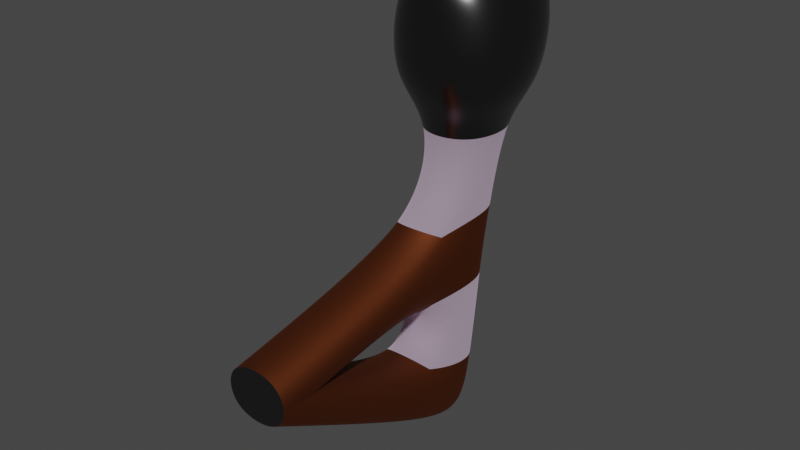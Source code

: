 # Source: torch.blend  (saved by Blender 3.3.6; exported with 4.5.12 LTS)
import bpy
from mathutils import Matrix  # noqa: F401  (used for matrix-valued properties, if any)

bpy.ops.wm.read_factory_settings(use_empty=True)
scene = bpy.context.scene
scene.name = 'Scene'

# ---- collections
col_collection = bpy.data.collections.new('Collection'); scene.collection.children.link(col_collection)

# ---- images (referenced by path relative to the original .blend; pixels are not part of the script)
import os
ASSET_DIR = os.environ.get("B2B_ASSET_DIR", "")  # directory of the original .blend (textures are referenced by path, not embedded)
HERE = os.path.dirname(os.path.abspath(__file__))  # packed textures are extracted next to this script under _unpacked/

def load_image(name, relpath, width, height, colorspace="sRGB"):
    """Load a texture the original file referenced (path relative to the .blend, or extracted next to this script)."""
    p = next((c for c in (os.path.join(HERE, relpath), os.path.join(ASSET_DIR, relpath)) if relpath and os.path.exists(c)), "")
    if p:
        img = bpy.data.images.load(p, check_existing=True)
        img.name = name
    else:  # same state as the original file: an image datablock whose file is absent (Cycles renders it pink)
        img = bpy.data.images.new(name, width, height)
        img.source = "FILE"
        img.filepath = "//" + (relpath or name)
    img.colorspace_settings.name = colorspace
    return img
img_rough_wood_diff_4k_jpg = load_image('rough_wood_diff_4k.jpg', 'rough_wood_diff_4k.jpg', 1024, 1024, 'sRGB')

# ---- materials (node trees are filled in below, after node groups)
mat_material = bpy.data.materials.new('Material')
mat_material.alpha_threshold = 0.0
mat_material.use_transparent_shadow = False
mat_material.roughness = 0.5
mat_material.line_color = (0.0, 0.0, 0.0, 1.0)
mat_material_003 = bpy.data.materials.new('Material.003')
mat_material_003.use_transparent_shadow = False
mat_material_001 = bpy.data.materials.new('Material.001')
mat_material_001.use_transparent_shadow = False

# ---- material node trees
mat_material.use_nodes = True; mat_material.node_tree.nodes.clear()
_N = mat_material.node_tree.nodes; _L = mat_material.node_tree.links
n0 = _N.new('ShaderNodeOutputMaterial'); n0.name = 'Material Output'; n0.location = (300, 300)
n1 = _N.new('ShaderNodeBsdfPrincipled'); n1.name = 'Principled BSDF'; n1.location = (10, 300)
n1.distribution = 'GGX'
n1.subsurface_method = 'RANDOM_WALK_SKIN'
n1.inputs[1].default_value = 0.05512
n1.inputs[2].default_value = 0.24
n1.inputs[3].default_value = 2.15
n1.inputs[11].default_value = 1.971
n1.inputs[12].default_value = 0.01575
n1.inputs[24].default_value = 0.006299
n1.inputs[27].default_value = (0.0, 0.0, 0.0, 1.0)
n1.inputs[28].default_value = 98.8
n2 = _N.new('ShaderNodeBrightContrast'); n2.name = 'Bright/Contrast'; n2.location = (-280, 280)
n2.inputs[0].default_value = (0.0, 0.0, 0.0, 1.0)
n2.inputs[1].default_value = -19.1
n2.inputs[2].default_value = 7.1
n3 = _N.new('ShaderNodeMix'); n3.name = 'Mix'; n3.location = (-260, 180)
n3.data_type = 'RGBA'
n3.inputs[0].default_value = 0.05512
n3.inputs[7].default_value = (1.0, 1.0, 1.0, 1.0)
n4 = _N.new('ShaderNodeMix'); n4.name = 'Mix.001'; n4.location = (-160, 180)
n4.data_type = 'RGBA'
n4.inputs[0].default_value = 0.1181
n4.inputs[6].default_value = (1.0, 1.0, 1.0, 1.0)
_L.new(n1.outputs[0], n0.inputs[0])
_L.new(n2.outputs[0], n1.inputs[0])
_L.new(n2.outputs[0], n3.inputs[6])
_L.new(n3.outputs[2], n4.inputs[7])
_L.new(n4.outputs[2], n1.inputs[14])
n0.is_active_output = True
mat_material_003.use_nodes = True; mat_material_003.node_tree.nodes.clear()
_N = mat_material_003.node_tree.nodes; _L = mat_material_003.node_tree.links
n0 = _N.new('ShaderNodeBsdfPrincipled'); n0.name = 'Principled BSDF'; n0.location = (10, 300)
n0.distribution = 'GGX'
n0.subsurface_method = 'RANDOM_WALK_SKIN'
n0.inputs[1].default_value = 0.2273
n0.inputs[2].default_value = 0.9591
n0.inputs[3].default_value = 0.0
n0.inputs[27].default_value = (0.0, 0.0, 0.0, 1.0)
n0.inputs[28].default_value = 1.0
n1 = _N.new('ShaderNodeOutputMaterial'); n1.name = 'Material Output'; n1.location = (300, 300)
n2 = _N.new('ShaderNodeTexImage'); n2.name = 'Image Texture'; n2.location = (-280, 280)
n2.image = img_rough_wood_diff_4k_jpg
n2.interpolation = 'Smart'
_L.new(n0.outputs[0], n1.inputs[0])
_L.new(n2.outputs[0], n0.inputs[0])
n1.is_active_output = True
mat_material_001.use_nodes = True; mat_material_001.node_tree.nodes.clear()
_N = mat_material_001.node_tree.nodes; _L = mat_material_001.node_tree.links
n0 = _N.new('ShaderNodeBsdfPrincipled'); n0.name = 'Principled BSDF'; n0.location = (10, 300)
n0.distribution = 'GGX'
n0.subsurface_method = 'RANDOM_WALK_SKIN'
n0.inputs[0].default_value = (0.1845, 0.04893, 0.01651, 1.0)
n0.inputs[1].default_value = 1.0
n0.inputs[2].default_value = 0.6591
n0.inputs[3].default_value = 1.45
n0.inputs[27].default_value = (0.0, 0.0, 0.0, 1.0)
n0.inputs[28].default_value = 1.0
n1 = _N.new('ShaderNodeOutputMaterial'); n1.name = 'Material Output'; n1.location = (300, 300)
_L.new(n0.outputs[0], n1.inputs[0])
n1.is_active_output = True

# ---- world
world_world = bpy.data.worlds.new('World'); scene.world = world_world
world_world.use_nodes = True; world_world.node_tree.nodes.clear()
_N = world_world.node_tree.nodes; _L = world_world.node_tree.links
n0 = _N.new('ShaderNodeOutputWorld'); n0.name = 'World Output'; n0.location = (300, 300)
n1 = _N.new('ShaderNodeBackground'); n1.name = 'Background'; n1.location = (10, 300)
n1.inputs[0].default_value = (0.05088, 0.05088, 0.05088, 1.0)
_L.new(n1.outputs[0], n0.inputs[0])
n0.is_active_output = True
world_world.color = (0.05088, 0.05088, 0.05088)
world_world.use_sun_shadow = False
world_world.sun_shadow_jitter_overblur = 0.0

# ---- meshes
me_cube = bpy.data.meshes.new('Cube')
me_cube.from_pydata([(1.0, 0.8546, 1.0), (1.0, 0.2417, -1.0), (1.094, -1.001, 1.031), (1.0, -1.0, -1.0), (-1.0, 0.8546, 1.0), (-1.0, 0.2417, -1.0), (-1.0, -1.0, 1.0), (-1.0, -1.0, -1.0), (1.0, -1.0, 3.833), (-1.0, -1.0, 3.833), (1.0, 1.301, 3.833), (-1.0, 1.301, 3.833), (1.0, -0.4602, 5.476), (-1.0, -0.4602, 5.476), (1.0, 1.553, 5.476), (-1.0, 1.553, 5.476), (1.0, -0.1858, 8.238), (-1.0, -0.1858, 8.238), (1.0, 2.342, 8.238), (-1.0, 2.342, 8.238), (2.19, -1.243, 9.306), (-2.19, -1.243, 9.306), (2.19, 2.88, 9.306), (-2.19, 3.38, 9.306), (2.19, -1.155, 11.48), (-2.19, -1.155, 11.48), (2.19, 3.544, 11.48), (-2.19, 3.544, 11.48), (1.146, -0.7667, 12.83), (-1.146, -0.7667, 12.83), (1.146, 3.181, 12.83), (-1.146, 3.181, 12.83), (1.0, -7.265, 2.554), (-1.0, -7.265, 2.554), (1.0, -7.265, 4.198), (-1.0, -7.265, 4.198)], [], [(6, 2, 8, 9), (7, 3, 32, 33), (7, 6, 4, 5), (5, 1, 3, 7), (1, 0, 2, 3), (5, 4, 0, 1), (10, 11, 15, 14), (4, 6, 9, 11), (2, 0, 10, 8), (0, 4, 11, 10), (15, 13, 17, 19), (8, 10, 14, 12), (11, 9, 13, 15), (8, 12, 34, 32), (19, 17, 21, 23), (13, 12, 16, 17), (14, 15, 19, 18), (12, 14, 18, 16), (22, 23, 27, 26), (17, 16, 20, 21), (18, 19, 23, 22), (16, 18, 22, 20), (27, 25, 29, 31), (20, 22, 26, 24), (23, 21, 25, 27), (21, 20, 24, 25), (30, 31, 29, 28), (25, 24, 28, 29), (26, 27, 31, 30), (24, 26, 30, 28), (33, 32, 34, 35), (12, 13, 35, 34), (13, 9, 33, 35), (9, 8, 32, 33), (2, 6, 35, 34), (3, 2, 34, 32), (6, 7, 33, 35)])
me_cube.polygons.foreach_set('material_index', [1, 2, 2, 2, 2, 2, 2, 1, 1, 1, 1, 2, 2, 2, 0, 1, 1, 1, 0, 0, 0, 0, 0, 0, 0, 0, 0, 0, 0, 0, 0, 2, 2, 2, 2, 2, 2])
_uv = me_cube.uv_layers.new(name='UVMap')
_uv.uv.foreach_set('vector', [0.625, 1.0, 0.625, 0.75, 0.625, 0.75, 0.625, 1.0, 0.125, 0.75, 0.375, 0.75, 0.375, 0.75, 0.125, 0.75, 0.375, 0.0, 0.625, 0.0, 0.625, 0.25, 0.375, 0.25, 0.125, 0.5, 0.375, 0.5, 0.375, 0.75, 0.125, 0.75, 0.375, 0.5, 0.625, 0.5, 0.625, 0.75, 0.375, 0.75, 0.375, 0.25, 0.625, 0.25, 0.625, 0.5, 0.375, 0.5, 0.625, 0.5, 0.625, 0.25, 0.625, 0.25, 0.625, 0.5, 0.625, 0.25, 0.625, 0.0, 0.625, 0.0, 0.625, 0.25, 0.625, 0.75, 0.625, 0.5, 0.625, 0.5, 0.625, 0.75, 0.625, 0.5, 0.625, 0.25, 0.625, 0.25, 0.625, 0.5, 0.625, 0.25, 0.625, 0.0, 0.625, 0.0, 0.625, 0.25, 0.625, 0.75, 0.625, 0.5, 0.625, 0.5, 0.625, 0.75, 0.625, 0.25, 0.625, 0.0, 0.625, 0.0, 0.625, 0.25, 0.625, 0.75, 0.625, 0.75, 0.625, 0.75, 0.625, 0.75, 0.625, 0.25, 0.625, 0.0, 0.625, 0.0, 0.625, 0.25, 0.625, 1.0, 0.625, 0.75, 0.625, 0.75, 0.625, 1.0, 0.625, 0.5, 0.625, 0.25, 0.625, 0.25, 0.625, 0.5, 0.625, 0.75, 0.625, 0.5, 0.625, 0.5, 0.625, 0.75, 0.625, 0.5, 0.625, 0.25, 0.625, 0.25, 0.625, 0.5, 0.625, 1.0, 0.625, 0.75, 0.625, 0.75, 0.625, 1.0, 0.625, 0.5, 0.625, 0.25, 0.625, 0.25, 0.625, 0.5, 0.625, 0.75, 0.625, 0.5, 0.625, 0.5, 0.625, 0.75, 0.625, 0.25, 0.625, 0.0, 0.625, 0.0, 0.625, 0.25, 0.625, 0.75, 0.625, 0.5, 0.625, 0.5, 0.625, 0.75, 0.625, 0.25, 0.625, 0.0, 0.625, 0.0, 0.625, 0.25, 0.625, 1.0, 0.625, 0.75, 0.625, 0.75, 0.625, 1.0, 0.625, 0.5, 0.875, 0.5, 0.875, 0.75, 0.625, 0.75, 0.625, 1.0, 0.625, 0.75, 0.625, 0.75, 0.625, 1.0, 0.625, 0.5, 0.625, 0.25, 0.625, 0.25, 0.625, 0.5, 0.625, 0.75, 0.625, 0.5, 0.625, 0.5, 0.625, 0.75, 0.625, 1.0, 0.625, 0.75, 0.625, 0.75, 0.625, 1.0, 0.625, 0.75, 0.625, 1.0, 0.625, 1.0, 0.625, 0.75, 0.625, 0.0, 0.625, 0.0, 0.625, 0.0, 0.625, 0.0, 0.625, 1.0, 0.625, 0.75, 0.625, 0.75, 0.625, 1.0, 0.625, 0.75, 0.625, 1.0, 0.625, 1.0, 0.625, 0.75, 0.375, 0.75, 0.625, 0.75, 0.625, 0.75, 0.375, 0.75, 0.625, 0.0, 0.375, 0.0, 0.375, 0.0, 0.625, 0.0])
me_cube.materials.append(mat_material)
me_cube.materials.append(mat_material_003)
me_cube.materials.append(mat_material_001)
me_cube.use_mirror_vertex_groups = False
me_cube.update()

# ---- objects
ob_cube = bpy.data.objects.new('Cube', me_cube)

# ---- transforms, parenting, visibility, modifiers, constraints
ob_cube.location = (0.0, 0.0, 0.0)
ob_cube.lock_rotations_4d = False
ob_cube.empty_display_type = 'ARROWS'
ob_cube.lineart.crease_threshold = 0.0
_m = ob_cube.modifiers.new('Subdivision', 'SUBSURF')
_m.levels = 4
_m.render_levels = 6

# ---- collection membership
col_collection.objects.link(ob_cube)

# ---- scene / render settings (as saved in the file)
scene.frame_start = 1; scene.frame_end = 250; scene.frame_set(1)
scene.render.engine = 'BLENDER_EEVEE_NEXT'
scene.cycles.sampling_pattern = 'TABULATED_SOBOL'
scene.cycles.use_light_tree = False
scene.view_settings.view_transform = 'Filmic'
bpy.context.view_layer.update()

# ---- added for rendering (the .blend has no active camera and no usable light): camera, sun
cam_auto = bpy.data.cameras.new('AutoCamera')
cam_auto.lens = 50.0
cam_auto.sensor_width = 36.0
cam_auto.clip_end = 1000.0
ob_auto_camera = bpy.data.objects.new('AutoCamera', cam_auto)
scene.collection.objects.link(ob_auto_camera)
ob_auto_camera.location = (16.7351, -21.9424, 19.3008)
ob_auto_camera.rotation_euler = (1.09748, -7.21219e-08, 0.694738)
scene.camera = ob_auto_camera
light_auto_sun = bpy.data.lights.new('AutoSun', 'SUN')
light_auto_sun.energy = 3.0
light_auto_sun.angle = 0.0523599
ob_auto_sun = bpy.data.objects.new('AutoSun', light_auto_sun)
scene.collection.objects.link(ob_auto_sun)
ob_auto_sun.rotation_euler = (0.872665, 0.174533, 0.523599)
bpy.context.view_layer.update()
